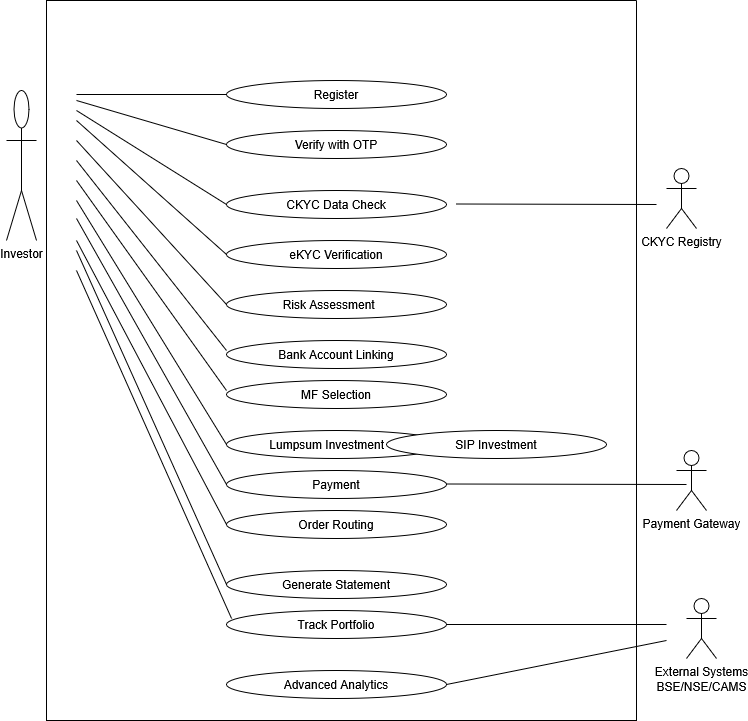

The diagram above was exported from draw.io. Its source (the exported page's mxGraphModel, read from the mxfile embedded in the PNG):
<mxGraphModel dx="1364" dy="787" grid="1" gridSize="10" guides="1" tooltips="1" connect="1" arrows="1" fold="1" page="1" pageScale="1" pageWidth="850" pageHeight="1100" math="0" shadow="0">
  <root>
    <mxCell id="0" />
    <mxCell id="1" parent="0" />
    <mxCell id="FsWABCSCEeVbQhESEp_I-18" parent="1" style="ellipse;whiteSpace=wrap;html=1;" value="Register" vertex="1">
      <mxGeometry height="28" width="220" x="260" y="220" as="geometry" />
    </mxCell>
    <mxCell id="FsWABCSCEeVbQhESEp_I-19" parent="1" style="ellipse;whiteSpace=wrap;html=1;" value="Verify with OTP" vertex="1">
      <mxGeometry height="28" width="220" x="260" y="270" as="geometry" />
    </mxCell>
    <mxCell id="FsWABCSCEeVbQhESEp_I-20" parent="1" style="ellipse;whiteSpace=wrap;html=1;" value="CKYC Data Check" vertex="1">
      <mxGeometry height="28" width="220" x="260" y="330" as="geometry" />
    </mxCell>
    <mxCell id="FsWABCSCEeVbQhESEp_I-21" parent="1" style="ellipse;whiteSpace=wrap;html=1;" value="eKYC Verification" vertex="1">
      <mxGeometry height="28" width="220" x="260" y="380" as="geometry" />
    </mxCell>
    <mxCell id="FsWABCSCEeVbQhESEp_I-22" parent="1" style="ellipse;whiteSpace=wrap;html=1;" value="Risk Assessment&lt;span style=&quot;white-space: pre;&quot;&gt;&#09;&lt;/span&gt;" vertex="1">
      <mxGeometry height="28" width="220" x="260" y="430" as="geometry" />
    </mxCell>
    <mxCell id="FsWABCSCEeVbQhESEp_I-23" parent="1" style="ellipse;whiteSpace=wrap;html=1;" value="Bank Account Linking" vertex="1">
      <mxGeometry height="28" width="220" x="260" y="480" as="geometry" />
    </mxCell>
    <mxCell id="FsWABCSCEeVbQhESEp_I-24" parent="1" style="ellipse;whiteSpace=wrap;html=1;" value="MF Selection" vertex="1">
      <mxGeometry height="28" width="220" x="260" y="520" as="geometry" />
    </mxCell>
    <mxCell id="FsWABCSCEeVbQhESEp_I-25" parent="1" style="ellipse;whiteSpace=wrap;html=1;" value="Lumpsum Investment&lt;span style=&quot;white-space: pre;&quot;&gt;&#09;&lt;/span&gt;" vertex="1">
      <mxGeometry height="28" width="220" x="260" y="570" as="geometry" />
    </mxCell>
    <mxCell id="FsWABCSCEeVbQhESEp_I-26" parent="1" style="ellipse;whiteSpace=wrap;html=1;" value="Payment" vertex="1">
      <mxGeometry height="28" width="220" x="260" y="610" as="geometry" />
    </mxCell>
    <mxCell id="FsWABCSCEeVbQhESEp_I-27" parent="1" style="ellipse;whiteSpace=wrap;html=1;" value="Order Routing" vertex="1">
      <mxGeometry height="28" width="220" x="260" y="650" as="geometry" />
    </mxCell>
    <mxCell id="FsWABCSCEeVbQhESEp_I-28" parent="1" style="ellipse;whiteSpace=wrap;html=1;" value="Generate Statement" vertex="1">
      <mxGeometry height="28" width="220" x="260" y="710" as="geometry" />
    </mxCell>
    <mxCell id="FsWABCSCEeVbQhESEp_I-29" parent="1" style="ellipse;whiteSpace=wrap;html=1;" value="Advanced Analytics" vertex="1">
      <mxGeometry height="28" width="220" x="260" y="810" as="geometry" />
    </mxCell>
    <mxCell id="FsWABCSCEeVbQhESEp_I-30" parent="1" style="ellipse;whiteSpace=wrap;html=1;" value="SIP Investment" vertex="1">
      <mxGeometry height="28" width="220" x="420" y="570" as="geometry" />
    </mxCell>
    <mxCell id="FsWABCSCEeVbQhESEp_I-33" parent="1" style="shape=umlActor;verticalLabelPosition=bottom;verticalAlign=top;html=1;outlineConnect=0;" value="Investor" vertex="1">
      <mxGeometry height="150" width="30" x="40" y="230" as="geometry" />
    </mxCell>
    <mxCell id="FsWABCSCEeVbQhESEp_I-34" parent="1" style="shape=umlActor;verticalLabelPosition=bottom;verticalAlign=top;html=1;outlineConnect=0;" value="CKYC Registry" vertex="1">
      <mxGeometry height="60" width="30" x="700" y="308" as="geometry" />
    </mxCell>
    <mxCell id="FsWABCSCEeVbQhESEp_I-36" parent="1" style="shape=umlActor;verticalLabelPosition=bottom;verticalAlign=top;html=1;outlineConnect=0;" value="&lt;div&gt;External Systems&lt;/div&gt;&lt;div&gt;BSE/NSE/CAMS&lt;/div&gt;" vertex="1">
      <mxGeometry height="60" width="30" x="720" y="738" as="geometry" />
    </mxCell>
    <mxCell id="FsWABCSCEeVbQhESEp_I-47" edge="1" parent="1" style="endArrow=none;html=1;rounded=0;entryX=0;entryY=0.5;entryDx=0;entryDy=0;" target="FsWABCSCEeVbQhESEp_I-18" value="">
      <mxGeometry height="50" relative="1" width="50" as="geometry">
        <mxPoint x="110" y="234" as="sourcePoint" />
        <mxPoint x="240" y="238" as="targetPoint" />
      </mxGeometry>
    </mxCell>
    <mxCell id="FsWABCSCEeVbQhESEp_I-49" edge="1" parent="1" style="endArrow=none;html=1;rounded=0;entryX=0;entryY=0.5;entryDx=0;entryDy=0;" target="FsWABCSCEeVbQhESEp_I-19" value="">
      <mxGeometry height="50" relative="1" width="50" as="geometry">
        <mxPoint x="110" y="240" as="sourcePoint" />
        <mxPoint x="240" y="280" as="targetPoint" />
      </mxGeometry>
    </mxCell>
    <mxCell id="FsWABCSCEeVbQhESEp_I-50" edge="1" parent="1" style="endArrow=none;html=1;rounded=0;entryX=0;entryY=0.5;entryDx=0;entryDy=0;" target="FsWABCSCEeVbQhESEp_I-20" value="">
      <mxGeometry height="50" relative="1" width="50" as="geometry">
        <mxPoint x="110" y="250" as="sourcePoint" />
        <mxPoint x="240" y="330" as="targetPoint" />
      </mxGeometry>
    </mxCell>
    <mxCell id="FsWABCSCEeVbQhESEp_I-51" edge="1" parent="1" style="endArrow=none;html=1;rounded=0;entryX=0;entryY=0.5;entryDx=0;entryDy=0;" target="FsWABCSCEeVbQhESEp_I-21" value="">
      <mxGeometry height="50" relative="1" width="50" as="geometry">
        <mxPoint x="110" y="260" as="sourcePoint" />
        <mxPoint x="250" y="390" as="targetPoint" />
      </mxGeometry>
    </mxCell>
    <mxCell id="FsWABCSCEeVbQhESEp_I-52" edge="1" parent="1" style="endArrow=none;html=1;rounded=0;entryX=0;entryY=0.5;entryDx=0;entryDy=0;" target="FsWABCSCEeVbQhESEp_I-22" value="">
      <mxGeometry height="50" relative="1" width="50" as="geometry">
        <mxPoint x="110" y="280" as="sourcePoint" />
        <mxPoint x="250" y="430" as="targetPoint" />
      </mxGeometry>
    </mxCell>
    <mxCell id="FsWABCSCEeVbQhESEp_I-53" edge="1" parent="1" style="endArrow=none;html=1;rounded=0;" value="">
      <mxGeometry height="50" relative="1" width="50" as="geometry">
        <mxPoint x="110" y="300" as="sourcePoint" />
        <mxPoint x="260" y="490" as="targetPoint" />
      </mxGeometry>
    </mxCell>
    <mxCell id="FsWABCSCEeVbQhESEp_I-54" edge="1" parent="1" style="endArrow=none;html=1;rounded=0;" value="">
      <mxGeometry height="50" relative="1" width="50" as="geometry">
        <mxPoint x="110" y="320" as="sourcePoint" />
        <mxPoint x="260" y="530" as="targetPoint" />
      </mxGeometry>
    </mxCell>
    <mxCell id="FsWABCSCEeVbQhESEp_I-55" edge="1" parent="1" style="endArrow=none;html=1;rounded=0;entryX=0;entryY=0.5;entryDx=0;entryDy=0;" target="FsWABCSCEeVbQhESEp_I-25" value="">
      <mxGeometry height="50" relative="1" width="50" as="geometry">
        <mxPoint x="110" y="340" as="sourcePoint" />
        <mxPoint x="250" y="570" as="targetPoint" />
      </mxGeometry>
    </mxCell>
    <mxCell id="FsWABCSCEeVbQhESEp_I-56" edge="1" parent="1" style="endArrow=none;html=1;rounded=0;entryX=0;entryY=0.5;entryDx=0;entryDy=0;" target="FsWABCSCEeVbQhESEp_I-26" value="">
      <mxGeometry height="50" relative="1" width="50" as="geometry">
        <mxPoint x="110" y="358" as="sourcePoint" />
        <mxPoint x="250" y="610" as="targetPoint" />
      </mxGeometry>
    </mxCell>
    <mxCell id="FsWABCSCEeVbQhESEp_I-57" edge="1" parent="1" style="endArrow=none;html=1;rounded=0;entryX=0;entryY=0.5;entryDx=0;entryDy=0;" target="FsWABCSCEeVbQhESEp_I-27" value="">
      <mxGeometry height="50" relative="1" width="50" as="geometry">
        <mxPoint x="110" y="380" as="sourcePoint" />
        <mxPoint x="250" y="650" as="targetPoint" />
      </mxGeometry>
    </mxCell>
    <mxCell id="FsWABCSCEeVbQhESEp_I-58" edge="1" parent="1" style="endArrow=none;html=1;rounded=0;entryX=0;entryY=0.5;entryDx=0;entryDy=0;" target="FsWABCSCEeVbQhESEp_I-28" value="">
      <mxGeometry height="50" relative="1" width="50" as="geometry">
        <mxPoint x="110" y="390" as="sourcePoint" />
        <mxPoint x="250" y="690" as="targetPoint" />
      </mxGeometry>
    </mxCell>
    <mxCell id="FsWABCSCEeVbQhESEp_I-61" edge="1" parent="1" style="endArrow=none;html=1;rounded=0;" value="">
      <mxGeometry height="50" relative="1" width="50" as="geometry">
        <mxPoint x="490" y="343.5" as="sourcePoint" />
        <mxPoint x="690" y="344" as="targetPoint" />
      </mxGeometry>
    </mxCell>
    <mxCell id="FsWABCSCEeVbQhESEp_I-68" parent="1" style="ellipse;whiteSpace=wrap;html=1;" value="Track Portfolio" vertex="1">
      <mxGeometry height="28" width="220" x="260" y="750" as="geometry" />
    </mxCell>
    <mxCell id="FsWABCSCEeVbQhESEp_I-69" edge="1" parent="1" style="endArrow=none;html=1;rounded=0;entryX=0.023;entryY=0.286;entryDx=0;entryDy=0;entryPerimeter=0;" target="FsWABCSCEeVbQhESEp_I-68" value="">
      <mxGeometry height="50" relative="1" width="50" as="geometry">
        <mxPoint x="110" y="410" as="sourcePoint" />
        <mxPoint x="260" y="750" as="targetPoint" />
      </mxGeometry>
    </mxCell>
    <mxCell id="FsWABCSCEeVbQhESEp_I-75" edge="1" parent="1" source="FsWABCSCEeVbQhESEp_I-68" style="endArrow=none;html=1;rounded=0;exitX=1;exitY=0.5;exitDx=0;exitDy=0;" value="">
      <mxGeometry height="50" relative="1" width="50" as="geometry">
        <mxPoint x="500" y="763.5" as="sourcePoint" />
        <mxPoint x="700" y="764" as="targetPoint" />
      </mxGeometry>
    </mxCell>
    <mxCell id="FsWABCSCEeVbQhESEp_I-76" edge="1" parent="1" source="FsWABCSCEeVbQhESEp_I-29" style="endArrow=none;html=1;rounded=0;exitX=1;exitY=0.5;exitDx=0;exitDy=0;" value="">
      <mxGeometry height="50" relative="1" width="50" as="geometry">
        <mxPoint x="510" y="823.5" as="sourcePoint" />
        <mxPoint x="700" y="780" as="targetPoint" />
      </mxGeometry>
    </mxCell>
    <mxCell id="FsWABCSCEeVbQhESEp_I-77" parent="1" style="swimlane;startSize=0;" value="" vertex="1">
      <mxGeometry height="720" width="590" x="80" y="140" as="geometry" />
    </mxCell>
    <mxCell id="FsWABCSCEeVbQhESEp_I-80" edge="1" parent="FsWABCSCEeVbQhESEp_I-77" style="endArrow=none;html=1;rounded=0;" value="">
      <mxGeometry height="50" relative="1" width="50" as="geometry">
        <mxPoint x="400" y="483.5" as="sourcePoint" />
        <mxPoint x="640" y="484" as="targetPoint" />
      </mxGeometry>
    </mxCell>
    <mxCell id="FsWABCSCEeVbQhESEp_I-78" parent="1" style="shape=umlActor;verticalLabelPosition=bottom;verticalAlign=top;html=1;outlineConnect=0;" value="Payment Gateway" vertex="1">
      <mxGeometry height="60" width="30" x="710" y="590" as="geometry" />
    </mxCell>
  </root>
</mxGraphModel>